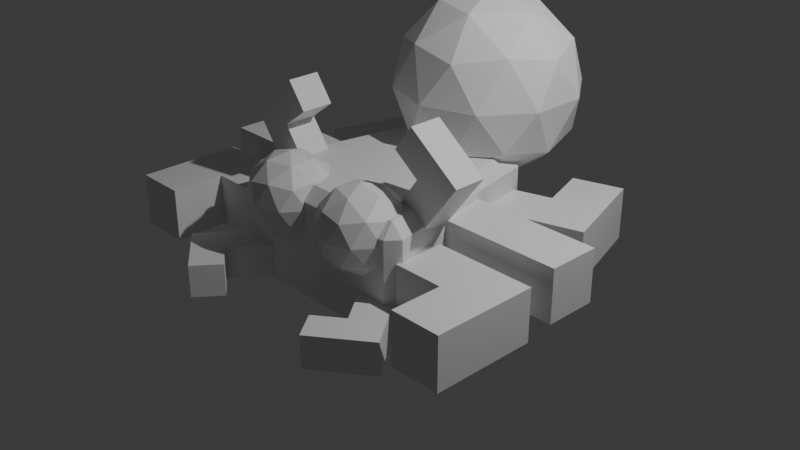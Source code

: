 # Source: enemigo1.blend  (saved by Blender 4.0.36; exported with 4.5.12 LTS)
import bpy
from mathutils import Matrix  # noqa: F401  (used for matrix-valued properties, if any)

bpy.ops.wm.read_factory_settings(use_empty=True)
scene = bpy.context.scene
scene.name = 'Scene'

# ---- collections
col_collection = bpy.data.collections.new('Collection'); scene.collection.children.link(col_collection)

# ---- materials (node trees are filled in below, after node groups)
mat_material = bpy.data.materials.new('Material')
mat_material.alpha_threshold = 0.0
mat_material.use_transparent_shadow = False
mat_material.roughness = 0.5
mat_material.line_color = (0.0, 0.0, 0.0, 1.0)

# ---- material node trees
mat_material.use_nodes = True; mat_material.node_tree.nodes.clear()
_N = mat_material.node_tree.nodes; _L = mat_material.node_tree.links
n0 = _N.new('ShaderNodeOutputMaterial'); n0.name = 'Material Output'; n0.location = (300, 300)
n1 = _N.new('ShaderNodeBsdfPrincipled'); n1.name = 'Principled BSDF'; n1.location = (10, 300)
n1.inputs[3].default_value = 1.45
_L.new(n1.outputs[0], n0.inputs[0])
n0.is_active_output = True

# ---- world
world_world = bpy.data.worlds.new('World'); scene.world = world_world
world_world.use_nodes = True; world_world.node_tree.nodes.clear()
_N = world_world.node_tree.nodes; _L = world_world.node_tree.links
n0 = _N.new('ShaderNodeOutputWorld'); n0.name = 'World Output'; n0.location = (300, 300)
n1 = _N.new('ShaderNodeBackground'); n1.name = 'Background'; n1.location = (10, 300)
n1.inputs[0].default_value = (0.05088, 0.05088, 0.05088, 1.0)
_L.new(n1.outputs[0], n0.inputs[0])
n0.is_active_output = True
world_world.color = (0.05088, 0.05088, 0.05088)
world_world.use_sun_shadow = False
world_world.sun_shadow_jitter_overblur = 0.0

# ---- cameras
cam_camera = bpy.data.cameras.new('Camera')
cam_camera.clip_end = 100.0
cam_camera.ortho_scale = 7.314

# ---- lights
light_light = bpy.data.lights.new('Light', 'POINT')
light_light.transmission_factor = 0.0
light_light.use_soft_falloff = False
light_light.energy = 1000.0
light_light.shadow_soft_size = 0.1
light_light.shadow_maximum_resolution = 0.006
light_light.use_absolute_resolution = True

# ---- meshes
me_cube = bpy.data.meshes.new('Cube')
me_cube.from_pydata([(-0.1303, 0.1303, 0.1303), (-0.1303, 0.1303, -0.1303), (-0.1303, -0.1303, 0.1303), (-0.1303, -0.1303, -0.1303), (0.1303, -0.1303, -0.1303), (0.1303, -0.1303, 0.1303), (0.1303, 0.1303, -0.1303), (0.1303, 0.1303, 0.1303), (0.3569, 0.1605, -0.1295), (0.3569, 0.1605, 0.1295), (0.2793, 0.4077, -0.1295), (0.2793, 0.4077, 0.1295), (0.8418, 0.3128, -0.1295), (0.8418, 0.3128, 0.1295), (0.7642, 0.5599, -0.1295), (0.7642, 0.5599, 0.1295), (0.5218, 0.4838, -0.1295), (0.5218, 0.4838, 0.1295), (0.5994, 0.2367, -0.1295), (0.5994, 0.2367, 0.1295), (0.4429, 0.735, 0.1295), (0.6854, 0.8112, 0.1295), (0.6854, 0.8112, -0.1295), (0.4429, 0.735, -0.1295), (0.4937, -0.2236, -0.1295), (0.4937, -0.2236, 0.1295), (0.4937, -0.4826, -0.1295), (0.4937, -0.4826, 0.1295), (1.002, -0.2236, -0.1295), (1.002, -0.2236, 0.1295), (1.002, -0.4826, -0.1295), (1.002, -0.4826, 0.1295), (0.7478, -0.4826, -0.1295), (0.7478, -0.4826, 0.1295), (0.7478, -0.2236, -0.1295), (0.7478, -0.2236, 0.1295), (0.7478, -0.7459, 0.1295), (1.002, -0.7459, 0.1295), (1.002, -0.7459, -0.1295), (0.7478, -0.7459, -0.1295), (0.3653, 0.1173, -0.05864), (0.3653, 0.1173, 0.2004), (0.3653, -0.1417, -0.05864), (0.3653, -0.1417, 0.2004), (1.046, 0.1173, -0.05864), (1.046, 0.1173, 0.2004), (1.046, -0.1417, -0.05864), (1.046, -0.1417, 0.2004), (0.6194, -0.1417, -0.05864), (0.6194, -0.1417, 0.2004), (0.6194, 0.1173, -0.05864), (0.6194, 0.1173, 0.2004), (0.4687, -0.474, -0.06701), (0.3388, -0.5713, -0.06701), (0.3388, -0.5713, -0.2293), (0.4687, -0.474, -0.2293), (0.6595, -0.729, -0.2293), (0.6595, -0.729, -0.06701), (0.5296, -0.8262, -0.2293), (0.5296, -0.8262, -0.06701), (0.4342, -0.6987, -0.2293), (0.4342, -0.6987, -0.06701), (0.5641, -0.6015, -0.2293), (0.5641, -0.6015, -0.06701), (0.3021, -0.7975, -0.06701), (0.3975, -0.925, -0.06701), (0.3975, -0.925, -0.2293), (0.3021, -0.7975, -0.2293), (0.3824, -0.3587, -0.06701), (0.2525, -0.4559, -0.06701), (0.2525, -0.4559, -0.2293), (0.3824, -0.3587, -0.2293), (0.08716, -0.555, 0.288), (0.2984, -0.6237, 0.288), (0.3929, -0.3329, 0.09906), (0.1816, -0.2642, 0.09906), (0.05107, -0.4439, 0.09906), (0.1816, -0.6237, 0.09906), (0.3929, -0.555, 0.09906), (0.24, -0.4439, -0.01772), (0.4687, -0.1459, 0.2108), (0.3388, -0.1459, 0.308), (0.3388, -0.3081, 0.308), (0.4687, -0.3081, 0.2108), (0.6595, -0.3081, 0.4657), (0.6595, -0.1459, 0.4657), (0.5296, -0.3081, 0.5629), (0.5296, -0.1459, 0.5629), (0.4342, -0.3081, 0.4355), (0.4342, -0.1459, 0.4355), (0.5641, -0.3081, 0.3383), (0.5641, -0.1459, 0.3383), (0.3021, -0.1459, 0.5343), (0.3975, -0.1459, 0.6618), (0.3975, -0.3081, 0.6618), (0.3021, -0.3081, 0.5343), (0.3824, -0.1459, 0.09549), (0.2525, -0.1459, 0.1927), (0.2525, -0.3081, 0.1927), (0.3824, -0.3081, 0.09549), (0.08716, -0.3329, 0.288), (0.2984, -0.2642, 0.288), (0.429, -0.4439, 0.288), (0.24, -0.4439, 0.4048), (0.4409, -0.3787, 0.1935), (0.4409, -0.5092, 0.1935), (0.09464, -0.3383, 0.08247), (0.09464, -0.5496, 0.08247), (0.129, -0.4439, 0.01383), (0.3299, -0.3787, 0.01383), (0.2057, -0.5496, 0.01383), (0.4197, -0.4439, 0.08247), (0.3299, -0.5092, 0.01383), (0.2956, -0.6149, 0.08247), (0.2956, -0.273, 0.08247), (0.2057, -0.3383, 0.01383), (0.24, -0.6552, 0.1935), (0.3642, -0.6149, 0.1935), (0.03911, -0.5092, 0.1935), (0.1158, -0.6149, 0.1935), (0.1158, -0.273, 0.1935), (0.03911, -0.3787, 0.1935), (0.3642, -0.273, 0.1935), (0.24, -0.2327, 0.1935), (0.3854, -0.5496, 0.3046), (0.1845, -0.6149, 0.3046), (0.06032, -0.4439, 0.3046), (0.1845, -0.273, 0.3046), (0.3854, -0.3383, 0.3046), (0.2743, -0.5496, 0.3732), (0.3511, -0.4439, 0.3732), (0.1502, -0.5092, 0.3732), (0.1502, -0.3787, 0.3732), (0.2743, -0.3383, 0.3732), (0.2544, 0.5194, 0.2369), (0.2654, 0.4572, 0.2991), (0.3285, 0.4584, 0.2369), (0.2544, 0.5194, -0.2369), (0.3285, 0.4584, -0.2369), (0.2654, 0.4572, -0.2991), (0.4572, -0.5194, 0.2369), (0.5075, -0.4584, 0.2369), (0.4439, -0.4572, 0.2991), (0.5075, -0.4584, -0.2369), (0.4572, -0.5194, -0.2369), (0.4439, -0.4572, -0.2991), (0.0, 0.5194, -0.2369), (0.0, 0.4572, -0.2991), (0.0, -0.5194, 0.2369), (0.0, -0.4572, 0.2991), (0.0, -0.4572, -0.2991), (0.0, -0.5194, -0.2369), (0.0, 0.4572, 0.2991), (0.0, 0.5194, 0.2369)], [], [(6, 7, 5, 4), (3, 2, 0, 1), (4, 5, 2, 3), (144, 140, 148, 151), (135, 152, 149, 142), (138, 136, 141, 143), (1, 6, 4, 3), (1, 0, 7, 6), (147, 139, 145, 150), (7, 0, 2, 5), (8, 9, 11, 10), (15, 14, 22, 21), (14, 15, 13, 12), (18, 19, 9, 8), (16, 14, 12, 18), (17, 11, 9, 19), (15, 17, 19, 13), (10, 16, 18, 8), (12, 13, 19, 18), (10, 11, 17, 16), (23, 20, 21, 22), (17, 15, 21, 20), (14, 16, 23, 22), (16, 17, 20, 23), (24, 26, 27, 25), (31, 37, 38, 30), (30, 28, 29, 31), (34, 24, 25, 35), (32, 34, 28, 30), (33, 35, 25, 27), (31, 29, 35, 33), (26, 24, 34, 32), (28, 34, 35, 29), (26, 32, 33, 27), (39, 38, 37, 36), (33, 36, 37, 31), (30, 38, 39, 32), (32, 39, 36, 33), (40, 42, 43, 41), (59, 65, 66, 58), (46, 44, 45, 47), (50, 40, 41, 51), (48, 50, 44, 46), (49, 51, 41, 43), (47, 45, 51, 49), (42, 40, 50, 48), (44, 50, 51, 45), (42, 48, 49, 43), (58, 56, 57, 59), (62, 55, 52, 63), (54, 70, 71, 55), (49, 48, 46, 47), (60, 62, 56, 58), (61, 63, 52, 53), (59, 57, 63, 61), (54, 55, 62, 60), (56, 62, 63, 57), (54, 60, 61, 53), (67, 66, 65, 64), (61, 64, 65, 59), (58, 66, 67, 60), (60, 67, 64, 61), (71, 70, 69, 68), (52, 68, 69, 53), (55, 71, 68, 52), (53, 69, 70, 54), (79, 115, 109), (78, 112, 111), (79, 112, 110), (79, 108, 115), (78, 111, 105), (79, 110, 108), (87, 93, 94, 86), (86, 84, 85, 87), (90, 83, 80, 91), (82, 98, 99, 83), (88, 90, 84, 86), (89, 91, 80, 81), (87, 85, 91, 89), (82, 83, 90, 88), (84, 90, 91, 85), (82, 88, 89, 81), (95, 94, 93, 92), (89, 92, 93, 87), (86, 94, 95, 88), (88, 95, 92, 89), (99, 98, 97, 96), (80, 96, 97, 81), (83, 99, 96, 80), (81, 97, 98, 82), (77, 113, 116), (76, 107, 118), (75, 106, 120), (74, 114, 122), (78, 105, 117), (77, 116, 119), (76, 118, 121), (75, 120, 123), (74, 122, 104), (73, 124, 129), (72, 125, 131), (100, 126, 132), (101, 127, 133), (102, 128, 130), (130, 133, 103), (130, 128, 133), (128, 101, 133), (133, 132, 103), (133, 127, 132), (127, 100, 132), (132, 131, 103), (132, 126, 131), (126, 72, 131), (131, 129, 103), (131, 125, 129), (125, 73, 129), (129, 130, 103), (129, 124, 130), (124, 102, 130), (104, 128, 102), (104, 122, 128), (122, 101, 128), (123, 127, 101), (123, 120, 127), (120, 100, 127), (121, 126, 100), (121, 118, 126), (118, 72, 126), (119, 125, 72), (119, 116, 125), (116, 73, 125), (117, 124, 73), (117, 105, 124), (105, 102, 124), (122, 123, 101), (122, 114, 123), (114, 75, 123), (120, 121, 100), (120, 106, 121), (106, 76, 121), (118, 119, 72), (118, 107, 119), (107, 77, 119), (116, 117, 73), (116, 113, 117), (113, 78, 117), (108, 107, 76), (108, 110, 107), (110, 77, 107), (105, 104, 102), (105, 111, 104), (111, 74, 104), (115, 106, 75), (115, 108, 106), (108, 76, 106), (110, 113, 77), (110, 112, 113), (112, 78, 113), (111, 109, 74), (111, 112, 109), (112, 79, 109), (109, 114, 74), (109, 115, 114), (115, 75, 114), (134, 135, 136), (137, 138, 139), (140, 141, 142), (143, 144, 145), (136, 138, 137, 134), (140, 144, 143, 141), (135, 142, 141, 136), (150, 145, 144, 151), (152, 135, 134, 153), (145, 139, 138, 143), (139, 147, 146, 137), (142, 149, 148, 140), (146, 153, 134, 137)])
_uv = me_cube.uv_layers.new(name='UVMap')
_uv.uv.foreach_set('vector', [0.375, 0.0, 0.625, 0.0, 0.625, 0.25, 0.375, 0.25, 0.375, 0.25, 0.625, 0.25, 0.625, 0.5, 0.375, 0.5, 0.375, 0.5, 0.625, 0.5, 0.625, 0.75, 0.375, 0.75, 0.401, 0.765, 0.599, 0.765, 0.599, 0.875, 0.401, 0.875, 0.6483, 0.515, 0.75, 0.515, 0.75, 0.735, 0.6409, 0.735, 0.401, 0.5147, 0.599, 0.5147, 0.599, 0.7353, 0.401, 0.7353, 0.375, 0.75, 0.625, 0.75, 0.625, 1.0, 0.375, 1.0, 0.125, 0.5, 0.375, 0.5, 0.375, 0.75, 0.125, 0.75, 0.25, 0.515, 0.3517, 0.515, 0.3591, 0.735, 0.25, 0.735, 0.625, 0.5, 0.875, 0.5, 0.875, 0.75, 0.625, 0.75, 0.0902, 0.05219, 0.1481, 0.05219, 0.1481, 0.1101, 0.0902, 0.1101, 0.1481, 0.168, 0.0902, 0.168, 0.0902, 0.168, 0.1481, 0.168, 0.0902, 0.168, 0.1481, 0.168, 0.1481, 0.2259, 0.0902, 0.2259, 0.0902, 0.2548, 0.1481, 0.2548, 0.1481, 0.2837, 0.0902, 0.2837, 0.06125, 0.168, 0.0902, 0.168, 0.0902, 0.2259, 0.06125, 0.2259, 0.177, 0.168, 0.206, 0.168, 0.206, 0.2259, 0.177, 0.2259, 0.1481, 0.168, 0.177, 0.168, 0.177, 0.2259, 0.1481, 0.2259, 0.03231, 0.168, 0.06125, 0.168, 0.06125, 0.2259, 0.03231, 0.2259, 0.0902, 0.2259, 0.1481, 0.2259, 0.1481, 0.2548, 0.0902, 0.2548, 0.0902, 0.1101, 0.1481, 0.1101, 0.1481, 0.139, 0.0902, 0.139, 0.0902, 0.139, 0.1481, 0.139, 0.1481, 0.168, 0.0902, 0.168, 0.177, 0.168, 0.1481, 0.168, 0.1481, 0.168, 0.177, 0.168, 0.0902, 0.168, 0.06125, 0.168, 0.06125, 0.168, 0.0902, 0.168, 0.0902, 0.139, 0.1481, 0.139, 0.1481, 0.139, 0.0902, 0.139, 0.09086, 0.05094, 0.09086, 0.1036, 0.1435, 0.1036, 0.1435, 0.05094, 0.1435, 0.1563, 0.1435, 0.1563, 0.09086, 0.1563, 0.09086, 0.1563, 0.09086, 0.1563, 0.09086, 0.2089, 0.1435, 0.2089, 0.1435, 0.1563, 0.09086, 0.2352, 0.09086, 0.2616, 0.1435, 0.2616, 0.1435, 0.2352, 0.06453, 0.1563, 0.06453, 0.2089, 0.09086, 0.2089, 0.09086, 0.1563, 0.1698, 0.1563, 0.1698, 0.2089, 0.1962, 0.2089, 0.1962, 0.1563, 0.1435, 0.1563, 0.1435, 0.2089, 0.1698, 0.2089, 0.1698, 0.1563, 0.0382, 0.1563, 0.0382, 0.2089, 0.06453, 0.2089, 0.06453, 0.1563, 0.09086, 0.2089, 0.09086, 0.2352, 0.1435, 0.2352, 0.1435, 0.2089, 0.09086, 0.1036, 0.09086, 0.1299, 0.1435, 0.1299, 0.1435, 0.1036, 0.09086, 0.1299, 0.09086, 0.1563, 0.1435, 0.1563, 0.1435, 0.1299, 0.1698, 0.1563, 0.1698, 0.1563, 0.1435, 0.1563, 0.1435, 0.1563, 0.09086, 0.1563, 0.09086, 0.1563, 0.06453, 0.1563, 0.06453, 0.1563, 0.09086, 0.1299, 0.09086, 0.1299, 0.1435, 0.1299, 0.1435, 0.1299, 0.09086, 0.05094, 0.09086, 0.1036, 0.1435, 0.1036, 0.1435, 0.05094, 0.1435, 0.1563, 0.1435, 0.1563, 0.09086, 0.1563, 0.09086, 0.1563, 0.09086, 0.1563, 0.09086, 0.2089, 0.1435, 0.2089, 0.1435, 0.1563, 0.09086, 0.2352, 0.09086, 0.2616, 0.1435, 0.2616, 0.1435, 0.2352, 0.06453, 0.1563, 0.06453, 0.2089, 0.09086, 0.2089, 0.09086, 0.1563, 0.1698, 0.1563, 0.1698, 0.2089, 0.1962, 0.2089, 0.1962, 0.1563, 0.1435, 0.1563, 0.1435, 0.2089, 0.1698, 0.2089, 0.1698, 0.1563, 0.0382, 0.1563, 0.0382, 0.2089, 0.06453, 0.2089, 0.06453, 0.1563, 0.09086, 0.2089, 0.09086, 0.2352, 0.1435, 0.2352, 0.1435, 0.2089, 0.09086, 0.1036, 0.09086, 0.1299, 0.1435, 0.1299, 0.1435, 0.1036, 0.09086, 0.1563, 0.09086, 0.2089, 0.1435, 0.2089, 0.1435, 0.1563, 0.09086, 0.2352, 0.09086, 0.2616, 0.1435, 0.2616, 0.1435, 0.2352, 0.0382, 0.1563, 0.0382, 0.1563, 0.0382, 0.2089, 0.0382, 0.2089, 0.1435, 0.1299, 0.09086, 0.1299, 0.09086, 0.1563, 0.1435, 0.1563, 0.06453, 0.1563, 0.06453, 0.2089, 0.09086, 0.2089, 0.09086, 0.1563, 0.1698, 0.1563, 0.1698, 0.2089, 0.1962, 0.2089, 0.1962, 0.1563, 0.1435, 0.1563, 0.1435, 0.2089, 0.1698, 0.2089, 0.1698, 0.1563, 0.0382, 0.1563, 0.0382, 0.2089, 0.06453, 0.2089, 0.06453, 0.1563, 0.09086, 0.2089, 0.09086, 0.2352, 0.1435, 0.2352, 0.1435, 0.2089, 0.09086, 0.1036, 0.09086, 0.1299, 0.1435, 0.1299, 0.1435, 0.1036, 0.09086, 0.1299, 0.09086, 0.1563, 0.1435, 0.1563, 0.1435, 0.1299, 0.1698, 0.1563, 0.1698, 0.1563, 0.1435, 0.1563, 0.1435, 0.1563, 0.09086, 0.1563, 0.09086, 0.1563, 0.06453, 0.1563, 0.06453, 0.1563, 0.09086, 0.1299, 0.09086, 0.1299, 0.1435, 0.1299, 0.1435, 0.1299, 0.09086, 0.05094, 0.09086, 0.1036, 0.1435, 0.1036, 0.1435, 0.05094, 0.1962, 0.2089, 0.1962, 0.2089, 0.1962, 0.1563, 0.1962, 0.1563, 0.09086, 0.2616, 0.09086, 0.2616, 0.1435, 0.2616, 0.1435, 0.2616, 0.1435, 0.1036, 0.1435, 0.1036, 0.09086, 0.1036, 0.09086, 0.1036, 0.1413, 0.8544, 0.1244, 0.8646, 0.124, 0.8449, 0.106, 0.7959, 0.1232, 0.8055, 0.1063, 0.8157, 0.1397, 0.7756, 0.1229, 0.7857, 0.1225, 0.766, 0.142, 0.8939, 0.1251, 0.9041, 0.1248, 0.8843, 0.106, 0.7959, 0.1063, 0.8157, 0.08908, 0.8061, 0.1428, 0.9333, 0.1259, 0.9435, 0.1255, 0.9238, 0.1435, 0.1563, 0.1435, 0.1563, 0.09086, 0.1563, 0.09086, 0.1563, 0.09086, 0.1563, 0.09086, 0.2089, 0.1435, 0.2089, 0.1435, 0.1563, 0.09086, 0.2352, 0.09086, 0.2616, 0.1435, 0.2616, 0.1435, 0.2352, 0.0382, 0.1563, 0.0382, 0.1563, 0.0382, 0.2089, 0.0382, 0.2089, 0.06453, 0.1563, 0.06453, 0.2089, 0.09086, 0.2089, 0.09086, 0.1563, 0.1698, 0.1563, 0.1698, 0.2089, 0.1962, 0.2089, 0.1962, 0.1563, 0.1435, 0.1563, 0.1435, 0.2089, 0.1698, 0.2089, 0.1698, 0.1563, 0.0382, 0.1563, 0.0382, 0.2089, 0.06453, 0.2089, 0.06453, 0.1563, 0.09086, 0.2089, 0.09086, 0.2352, 0.1435, 0.2352, 0.1435, 0.2089, 0.09086, 0.1036, 0.09086, 0.1299, 0.1435, 0.1299, 0.1435, 0.1036, 0.09086, 0.1299, 0.09086, 0.1563, 0.1435, 0.1563, 0.1435, 0.1299, 0.1698, 0.1563, 0.1698, 0.1563, 0.1435, 0.1563, 0.1435, 0.1563, 0.09086, 0.1563, 0.09086, 0.1563, 0.06453, 0.1563, 0.06453, 0.1563, 0.09086, 0.1299, 0.09086, 0.1299, 0.1435, 0.1299, 0.1435, 0.1299, 0.09086, 0.05094, 0.09086, 0.1036, 0.1435, 0.1036, 0.1435, 0.05094, 0.1962, 0.2089, 0.1962, 0.2089, 0.1962, 0.1563, 0.1962, 0.1563, 0.09086, 0.2616, 0.09086, 0.2616, 0.1435, 0.2616, 0.1435, 0.2616, 0.1435, 0.1036, 0.1435, 0.1036, 0.09086, 0.1036, 0.09086, 0.1036, 0.1052, 0.7565, 0.1056, 0.7762, 0.08832, 0.7667, 0.1083, 0.9143, 0.1086, 0.934, 0.09137, 0.9244, 0.1075, 0.8748, 0.1079, 0.8945, 0.09061, 0.885, 0.1067, 0.8354, 0.1071, 0.8551, 0.08984, 0.8456, 0.106, 0.7959, 0.08908, 0.8061, 0.0887, 0.7864, 0.1052, 0.7565, 0.08832, 0.7667, 0.08794, 0.747, 0.1083, 0.9143, 0.09137, 0.9244, 0.09099, 0.9047, 0.1075, 0.8748, 0.09061, 0.885, 0.09023, 0.8653, 0.1067, 0.8354, 0.08984, 0.8456, 0.08946, 0.8258, 0.07143, 0.7769, 0.07181, 0.7966, 0.05454, 0.7871, 0.07067, 0.7374, 0.07105, 0.7572, 0.05378, 0.7476, 0.07372, 0.8952, 0.0741, 0.9149, 0.05683, 0.9054, 0.07296, 0.8558, 0.07334, 0.8755, 0.05607, 0.8659, 0.07219, 0.8163, 0.07258, 0.836, 0.05531, 0.8265, 0.05531, 0.8265, 0.05569, 0.8462, 0.03842, 0.8367, 0.05531, 0.8265, 0.07258, 0.836, 0.05569, 0.8462, 0.07258, 0.836, 0.07296, 0.8558, 0.05569, 0.8462, 0.05607, 0.8659, 0.05645, 0.8857, 0.03918, 0.8761, 0.05607, 0.8659, 0.07334, 0.8755, 0.05645, 0.8857, 0.07334, 0.8755, 0.07372, 0.8952, 0.05645, 0.8857, 0.05683, 0.9054, 0.05722, 0.9251, 0.03995, 0.9156, 0.05683, 0.9054, 0.0741, 0.9149, 0.05722, 0.9251, 0.0741, 0.9149, 0.07448, 0.9346, 0.05722, 0.9251, 0.05378, 0.7476, 0.05416, 0.7674, 0.03689, 0.7578, 0.05378, 0.7476, 0.07105, 0.7572, 0.05416, 0.7674, 0.07105, 0.7572, 0.07143, 0.7769, 0.05416, 0.7674, 0.05454, 0.7871, 0.05493, 0.8068, 0.03766, 0.7973, 0.05454, 0.7871, 0.07181, 0.7966, 0.05493, 0.8068, 0.07181, 0.7966, 0.07219, 0.8163, 0.05493, 0.8068, 0.08946, 0.8258, 0.07258, 0.836, 0.07219, 0.8163, 0.08946, 0.8258, 0.08984, 0.8456, 0.07258, 0.836, 0.08984, 0.8456, 0.07296, 0.8558, 0.07258, 0.836, 0.09023, 0.8653, 0.07334, 0.8755, 0.07296, 0.8558, 0.09023, 0.8653, 0.09061, 0.885, 0.07334, 0.8755, 0.09061, 0.885, 0.07372, 0.8952, 0.07334, 0.8755, 0.09099, 0.9047, 0.0741, 0.9149, 0.07372, 0.8952, 0.09099, 0.9047, 0.09137, 0.9244, 0.0741, 0.9149, 0.09137, 0.9244, 0.07448, 0.9346, 0.0741, 0.9149, 0.08794, 0.747, 0.07105, 0.7572, 0.07067, 0.7374, 0.08794, 0.747, 0.08832, 0.7667, 0.07105, 0.7572, 0.08832, 0.7667, 0.07143, 0.7769, 0.07105, 0.7572, 0.0887, 0.7864, 0.07181, 0.7966, 0.07143, 0.7769, 0.0887, 0.7864, 0.08908, 0.8061, 0.07181, 0.7966, 0.08908, 0.8061, 0.07219, 0.8163, 0.07181, 0.7966, 0.08984, 0.8456, 0.09023, 0.8653, 0.07296, 0.8558, 0.08984, 0.8456, 0.1071, 0.8551, 0.09023, 0.8653, 0.1071, 0.8551, 0.1075, 0.8748, 0.09023, 0.8653, 0.09061, 0.885, 0.09099, 0.9047, 0.07372, 0.8952, 0.09061, 0.885, 0.1079, 0.8945, 0.09099, 0.9047, 0.1079, 0.8945, 0.1083, 0.9143, 0.09099, 0.9047, 0.09137, 0.9244, 0.09175, 0.9442, 0.07448, 0.9346, 0.09137, 0.9244, 0.1086, 0.934, 0.09175, 0.9442, 0.1086, 0.934, 0.109, 0.9537, 0.09175, 0.9442, 0.08832, 0.7667, 0.0887, 0.7864, 0.07143, 0.7769, 0.08832, 0.7667, 0.1056, 0.7762, 0.0887, 0.7864, 0.1056, 0.7762, 0.106, 0.7959, 0.0887, 0.7864, 0.1255, 0.9238, 0.1086, 0.934, 0.1083, 0.9143, 0.1255, 0.9238, 0.1259, 0.9435, 0.1086, 0.934, 0.1259, 0.9435, 0.109, 0.9537, 0.1086, 0.934, 0.08908, 0.8061, 0.08946, 0.8258, 0.07219, 0.8163, 0.08908, 0.8061, 0.1063, 0.8157, 0.08946, 0.8258, 0.1063, 0.8157, 0.1067, 0.8354, 0.08946, 0.8258, 0.1248, 0.8843, 0.1079, 0.8945, 0.1075, 0.8748, 0.1248, 0.8843, 0.1251, 0.9041, 0.1079, 0.8945, 0.1251, 0.9041, 0.1083, 0.9143, 0.1079, 0.8945, 0.1225, 0.766, 0.1056, 0.7762, 0.1052, 0.7565, 0.1225, 0.766, 0.1229, 0.7857, 0.1056, 0.7762, 0.1229, 0.7857, 0.106, 0.7959, 0.1056, 0.7762, 0.1063, 0.8157, 0.1236, 0.8252, 0.1067, 0.8354, 0.1063, 0.8157, 0.1232, 0.8055, 0.1236, 0.8252, 0.1232, 0.8055, 0.1405, 0.815, 0.1236, 0.8252, 0.124, 0.8449, 0.1071, 0.8551, 0.1067, 0.8354, 0.124, 0.8449, 0.1244, 0.8646, 0.1071, 0.8551, 0.1244, 0.8646, 0.1075, 0.8748, 0.1071, 0.8551, 0.599, 0.4754, 0.625, 0.4798, 0.599, 0.5, 0.3504, 0.5, 0.375, 0.5147, 0.3517, 0.515, 0.599, 0.765, 0.599, 0.7529, 0.625, 0.7682, 0.375, 0.7353, 0.36, 0.75, 0.3591, 0.735, 0.599, 0.5147, 0.401, 0.5147, 0.401, 0.4754, 0.599, 0.4754, 0.599, 0.765, 0.401, 0.765, 0.401, 0.7353, 0.599, 0.7353, 0.6483, 0.515, 0.6409, 0.735, 0.599, 0.7353, 0.599, 0.5147, 0.25, 0.735, 0.3591, 0.735, 0.36, 0.75, 0.25, 0.75, 0.625, 0.375, 0.625, 0.4798, 0.599, 0.4754, 0.599, 0.375, 0.3591, 0.735, 0.3517, 0.515, 0.401, 0.5147, 0.401, 0.7353, 0.3517, 0.515, 0.25, 0.515, 0.25, 0.5, 0.3504, 0.5, 0.625, 0.7682, 0.625, 0.875, 0.599, 0.875, 0.599, 0.765, 0.401, 0.375, 0.599, 0.375, 0.599, 0.4754, 0.401, 0.4754])
me_cube.materials.append(mat_material)
me_cube.use_mirror_vertex_groups = False
me_cube.update()
me_icosphere = bpy.data.meshes.new('Icosphere')
me_icosphere.from_pydata([(0.0, 0.0, -1.0), (0.7236, -0.5257, -0.4472), (-0.2764, -0.8506, -0.4472), (-0.8944, 0.0, -0.4472), (-0.2764, 0.8506, -0.4472), (0.7236, 0.5257, -0.4472), (0.2764, -0.8506, 0.4472), (-0.7236, -0.5257, 0.4472), (-0.7236, 0.5257, 0.4472), (0.2764, 0.8506, 0.4472), (0.8944, 0.0, 0.4472), (0.0, 0.0, 1.0), (-0.1625, -0.5, -0.8507), (0.4253, -0.309, -0.8507), (0.2629, -0.809, -0.5257), (0.8506, 0.0, -0.5257), (0.4253, 0.309, -0.8507), (-0.5257, 0.0, -0.8507), (-0.6882, -0.5, -0.5257), (-0.1625, 0.5, -0.8507), (-0.6882, 0.5, -0.5257), (0.2629, 0.809, -0.5257), (0.9511, -0.309, 0.0), (0.9511, 0.309, 0.0), (0.0, -1.0, 0.0), (0.5878, -0.809, 0.0), (-0.9511, -0.309, 0.0), (-0.5878, -0.809, 0.0), (-0.5878, 0.809, 0.0), (-0.9511, 0.309, 0.0), (0.5878, 0.809, 0.0), (0.0, 1.0, 0.0), (0.6882, -0.5, 0.5257), (-0.2629, -0.809, 0.5257), (-0.8506, 0.0, 0.5257), (-0.2629, 0.809, 0.5257), (0.6882, 0.5, 0.5257), (0.1625, -0.5, 0.8507), (0.5257, 0.0, 0.8507), (-0.4253, -0.309, 0.8507), (-0.4253, 0.309, 0.8507), (0.1625, 0.5, 0.8507)], [], [(0, 13, 12), (1, 13, 15), (0, 12, 17), (0, 17, 19), (0, 19, 16), (1, 15, 22), (2, 14, 24), (3, 18, 26), (4, 20, 28), (5, 21, 30), (1, 22, 25), (2, 24, 27), (3, 26, 29), (4, 28, 31), (5, 30, 23), (6, 32, 37), (7, 33, 39), (8, 34, 40), (9, 35, 41), (10, 36, 38), (38, 41, 11), (38, 36, 41), (36, 9, 41), (41, 40, 11), (41, 35, 40), (35, 8, 40), (40, 39, 11), (40, 34, 39), (34, 7, 39), (39, 37, 11), (39, 33, 37), (33, 6, 37), (37, 38, 11), (37, 32, 38), (32, 10, 38), (23, 36, 10), (23, 30, 36), (30, 9, 36), (31, 35, 9), (31, 28, 35), (28, 8, 35), (29, 34, 8), (29, 26, 34), (26, 7, 34), (27, 33, 7), (27, 24, 33), (24, 6, 33), (25, 32, 6), (25, 22, 32), (22, 10, 32), (30, 31, 9), (30, 21, 31), (21, 4, 31), (28, 29, 8), (28, 20, 29), (20, 3, 29), (26, 27, 7), (26, 18, 27), (18, 2, 27), (24, 25, 6), (24, 14, 25), (14, 1, 25), (22, 23, 10), (22, 15, 23), (15, 5, 23), (16, 21, 5), (16, 19, 21), (19, 4, 21), (19, 20, 4), (19, 17, 20), (17, 3, 20), (17, 18, 3), (17, 12, 18), (12, 2, 18), (15, 16, 5), (15, 13, 16), (13, 0, 16), (12, 14, 2), (12, 13, 14), (13, 1, 14)])
_uv = me_icosphere.uv_layers.new(name='UVMap')
_uv.uv.foreach_set('vector', [0.03681, 0.9217, 0.05709, 0.91, 0.05709, 0.9334, 0.07737, 0.8983, 0.05709, 0.8865, 0.07737, 0.8748, 0.03681, 0.7343, 0.05709, 0.7226, 0.05709, 0.746, 0.03681, 0.7812, 0.05709, 0.7694, 0.05709, 0.7929, 0.03681, 0.828, 0.05709, 0.8163, 0.05709, 0.8397, 0.07737, 0.8983, 0.07737, 0.8748, 0.09766, 0.8865, 0.07737, 0.9451, 0.07737, 0.9217, 0.09766, 0.9334, 0.07737, 0.7577, 0.07737, 0.7343, 0.09766, 0.746, 0.07737, 0.8046, 0.07737, 0.7812, 0.09766, 0.7929, 0.07737, 0.8514, 0.07737, 0.828, 0.09766, 0.8397, 0.07737, 0.8983, 0.09766, 0.8865, 0.09766, 0.91, 0.07737, 0.9451, 0.09766, 0.9334, 0.09766, 0.9568, 0.07737, 0.7577, 0.09766, 0.746, 0.09766, 0.7694, 0.07737, 0.8046, 0.09766, 0.7929, 0.09766, 0.8163, 0.07737, 0.8514, 0.09766, 0.8397, 0.09766, 0.8631, 0.1179, 0.9217, 0.1179, 0.8983, 0.1382, 0.91, 0.1179, 0.9685, 0.1179, 0.9451, 0.1382, 0.9568, 0.1179, 0.7812, 0.1179, 0.7577, 0.1382, 0.7694, 0.1179, 0.828, 0.1179, 0.8046, 0.1382, 0.8163, 0.1179, 0.8748, 0.1179, 0.8514, 0.1382, 0.8631, 0.1382, 0.8631, 0.1382, 0.8397, 0.1585, 0.8514, 0.1382, 0.8631, 0.1179, 0.8514, 0.1382, 0.8397, 0.1179, 0.8514, 0.1179, 0.828, 0.1382, 0.8397, 0.1382, 0.8163, 0.1382, 0.7929, 0.1585, 0.8046, 0.1382, 0.8163, 0.1179, 0.8046, 0.1382, 0.7929, 0.1179, 0.8046, 0.1179, 0.7812, 0.1382, 0.7929, 0.1382, 0.7694, 0.1382, 0.746, 0.1585, 0.7577, 0.1382, 0.7694, 0.1179, 0.7577, 0.1382, 0.746, 0.1179, 0.7577, 0.1179, 0.7343, 0.1382, 0.746, 0.1382, 0.9568, 0.1382, 0.9334, 0.1585, 0.9451, 0.1382, 0.9568, 0.1179, 0.9451, 0.1382, 0.9334, 0.1179, 0.9451, 0.1179, 0.9217, 0.1382, 0.9334, 0.1382, 0.91, 0.1382, 0.8865, 0.1585, 0.8983, 0.1382, 0.91, 0.1179, 0.8983, 0.1382, 0.8865, 0.1179, 0.8983, 0.1179, 0.8748, 0.1382, 0.8865, 0.09766, 0.8631, 0.1179, 0.8514, 0.1179, 0.8748, 0.09766, 0.8631, 0.09766, 0.8397, 0.1179, 0.8514, 0.09766, 0.8397, 0.1179, 0.828, 0.1179, 0.8514, 0.09766, 0.8163, 0.1179, 0.8046, 0.1179, 0.828, 0.09766, 0.8163, 0.09766, 0.7929, 0.1179, 0.8046, 0.09766, 0.7929, 0.1179, 0.7812, 0.1179, 0.8046, 0.09766, 0.7694, 0.1179, 0.7577, 0.1179, 0.7812, 0.09766, 0.7694, 0.09766, 0.746, 0.1179, 0.7577, 0.09766, 0.746, 0.1179, 0.7343, 0.1179, 0.7577, 0.09766, 0.9568, 0.1179, 0.9451, 0.1179, 0.9685, 0.09766, 0.9568, 0.09766, 0.9334, 0.1179, 0.9451, 0.09766, 0.9334, 0.1179, 0.9217, 0.1179, 0.9451, 0.09766, 0.91, 0.1179, 0.8983, 0.1179, 0.9217, 0.09766, 0.91, 0.09766, 0.8865, 0.1179, 0.8983, 0.09766, 0.8865, 0.1179, 0.8748, 0.1179, 0.8983, 0.09766, 0.8397, 0.09766, 0.8163, 0.1179, 0.828, 0.09766, 0.8397, 0.07737, 0.828, 0.09766, 0.8163, 0.07737, 0.828, 0.07737, 0.8046, 0.09766, 0.8163, 0.09766, 0.7929, 0.09766, 0.7694, 0.1179, 0.7812, 0.09766, 0.7929, 0.07737, 0.7812, 0.09766, 0.7694, 0.07737, 0.7812, 0.07737, 0.7577, 0.09766, 0.7694, 0.09766, 0.746, 0.09766, 0.7226, 0.1179, 0.7343, 0.09766, 0.746, 0.07737, 0.7343, 0.09766, 0.7226, 0.07737, 0.7343, 0.07737, 0.7109, 0.09766, 0.7226, 0.09766, 0.9334, 0.09766, 0.91, 0.1179, 0.9217, 0.09766, 0.9334, 0.07737, 0.9217, 0.09766, 0.91, 0.07737, 0.9217, 0.07737, 0.8983, 0.09766, 0.91, 0.09766, 0.8865, 0.09766, 0.8631, 0.1179, 0.8748, 0.09766, 0.8865, 0.07737, 0.8748, 0.09766, 0.8631, 0.07737, 0.8748, 0.07737, 0.8514, 0.09766, 0.8631, 0.05709, 0.8397, 0.07737, 0.828, 0.07737, 0.8514, 0.05709, 0.8397, 0.05709, 0.8163, 0.07737, 0.828, 0.05709, 0.8163, 0.07737, 0.8046, 0.07737, 0.828, 0.05709, 0.7929, 0.07737, 0.7812, 0.07737, 0.8046, 0.05709, 0.7929, 0.05709, 0.7694, 0.07737, 0.7812, 0.05709, 0.7694, 0.07737, 0.7577, 0.07737, 0.7812, 0.05709, 0.746, 0.07737, 0.7343, 0.07737, 0.7577, 0.05709, 0.746, 0.05709, 0.7226, 0.07737, 0.7343, 0.05709, 0.7226, 0.07737, 0.7109, 0.07737, 0.7343, 0.07737, 0.8748, 0.05709, 0.8631, 0.07737, 0.8514, 0.07737, 0.8748, 0.05709, 0.8865, 0.05709, 0.8631, 0.05709, 0.8865, 0.03681, 0.8748, 0.05709, 0.8631, 0.05709, 0.9334, 0.07737, 0.9217, 0.07737, 0.9451, 0.05709, 0.9334, 0.05709, 0.91, 0.07737, 0.9217, 0.05709, 0.91, 0.07737, 0.8983, 0.07737, 0.9217])
me_icosphere.update()

# ---- objects
ob_cube = bpy.data.objects.new('Cube', me_cube)
ob_light = bpy.data.objects.new('Light', light_light)
ob_camera = bpy.data.objects.new('Camera', cam_camera)
ob_icosphere = bpy.data.objects.new('Icosphere', me_icosphere)

# ---- transforms, parenting, visibility, modifiers, constraints
ob_cube.location = (0.0, 0.0, 0.0)
ob_cube.scale = (2.142, 2.142, 2.142)
ob_cube.lock_rotations_4d = False
ob_cube.empty_display_type = 'ARROWS'
ob_cube.lineart.crease_threshold = 0.0
_m = ob_cube.modifiers.new('Mirror', 'MIRROR')
ob_light.location = (4.076, 1.005, 5.904)
ob_light.rotation_euler = (0.6503, 0.05522, 1.866)
ob_light.lock_rotations_4d = False
ob_light.empty_display_type = 'ARROWS'
ob_light.color = (0.0, 0.0, 0.0, 0.0)
ob_light.lineart.crease_threshold = 0.0
ob_camera.location = (7.359, -6.926, 4.958)
ob_camera.rotation_euler = (1.109, 0.0, 0.8149)
ob_camera.lock_rotations_4d = False
ob_camera.empty_display_type = 'ARROWS'
ob_camera.color = (0.0, 0.0, 0.0, 0.0)
ob_camera.display_type = 'WIRE'
ob_camera.lineart.crease_threshold = 0.0
ob_icosphere.location = (0.0, 1.266, 1.148)

# ---- collection membership
col_collection.objects.link(ob_cube)
col_collection.objects.link(ob_light)
col_collection.objects.link(ob_camera)
col_collection.objects.link(ob_icosphere)

# ---- scene / render settings (as saved in the file)
scene.camera = ob_camera
scene.frame_start = 1; scene.frame_end = 250; scene.frame_set(1)
scene.render.engine = 'BLENDER_EEVEE_NEXT'
scene.cycles.sampling_pattern = 'TABULATED_SOBOL'
bpy.context.view_layer.update()
